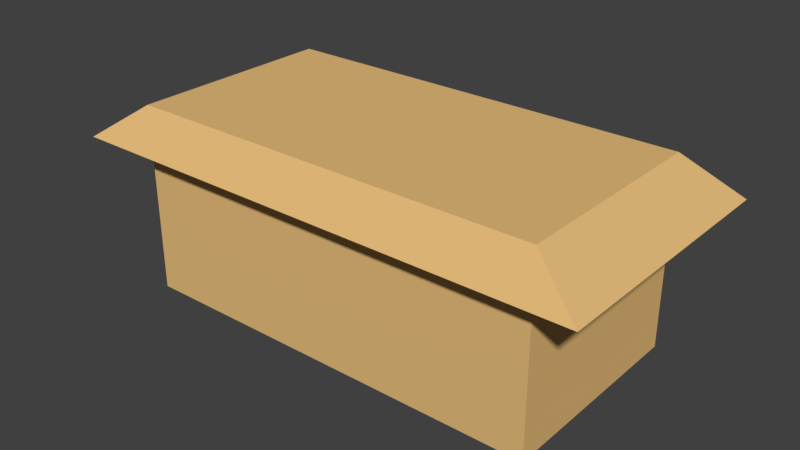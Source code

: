 # Source: big_house.blend  (saved by Blender 2.78.0; exported with 4.5.12 LTS)
import bpy
from mathutils import Matrix  # noqa: F401  (used for matrix-valued properties, if any)

bpy.ops.wm.read_factory_settings(use_empty=True)
scene = bpy.context.scene
scene.name = 'Scene'

# ---- collections
col_collection_1 = bpy.data.collections.new('Collection 1'); scene.collection.children.link(col_collection_1)

# ---- materials (node trees are filled in below, after node groups)
mat_material_000 = bpy.data.materials.new('Material.000')
mat_material_000.alpha_threshold = 0.0
mat_material_000.use_transparent_shadow = False
mat_material_000.diffuse_color = (0.8, 0.5121, 0.199, 1.0)
mat_material_000.specular_color = (0.1034, 0.6137, 1.0)
mat_material_000.roughness = 0.5
mat_material_000.line_color = (0.0, 0.0, 0.0, 1.0)
mat_material_001 = bpy.data.materials.new('Material.001')
mat_material_001.alpha_threshold = 0.0
mat_material_001.use_transparent_shadow = False
mat_material_001.diffuse_color = (0.8, 0.5121, 0.199, 1.0)
mat_material_001.specular_color = (0.1034, 0.6137, 1.0)
mat_material_001.roughness = 0.5
mat_material_001.line_color = (0.0, 0.0, 0.0, 1.0)

# ---- material node trees

# ---- world
world_world = bpy.data.worlds.new('World'); scene.world = world_world
world_world.color = (0.05088, 0.05088, 0.05088)
world_world.use_sun_shadow = False
world_world.sun_shadow_jitter_overblur = 0.0
world_world.cycles.sampling_method = 'MANUAL'

# ---- meshes
me_cube_001 = bpy.data.meshes.new('Cube.001')
me_cube_001.from_pydata([(1.25, 1.25, -1.0), (1.25, -1.25, -1.0), (-1.25, -1.25, -1.0), (-1.25, 1.25, -1.0), (1.0, 1.0, 0.5), (1.0, -1.0, 0.5), (-1.0, -1.0, 0.5), (-1.0, 1.0, 0.5), (1.0, 1.0, 0.5), (1.0, -1.0, 0.5), (-1.0, -1.0, 0.5), (-1.0, 1.0, 0.5)], [], [(0, 1, 2, 3), (7, 6, 10, 11), (0, 4, 5, 1), (1, 5, 6, 2), (2, 6, 7, 3), (4, 0, 3, 7), (10, 9, 8, 11), (4, 7, 11, 8), (6, 5, 9, 10), (5, 4, 8, 9)])
me_cube_001.materials.append(mat_material_000)
me_cube_001.use_remesh_preserve_volume = False
me_cube_001.use_remesh_preserve_attributes = False
me_cube_001.use_mirror_vertex_groups = False
me_cube_001.update()
me_cube = bpy.data.meshes.new('Cube')
me_cube.from_pydata([(1.0, 1.0, -1.0), (1.0, -1.0, -1.0), (-1.0, -1.0, -1.0), (-1.0, 1.0, -1.0), (1.0, 1.0, 0.5), (1.0, -1.0, 0.5), (-1.0, -1.0, 0.5), (-1.0, 1.0, 0.5), (1.0, 1.0, 0.5), (1.0, -1.0, 0.5), (-1.0, -1.0, 0.5), (-1.0, 1.0, 0.5)], [], [(0, 1, 2, 3), (7, 6, 10, 11), (0, 4, 5, 1), (1, 5, 6, 2), (2, 6, 7, 3), (4, 0, 3, 7), (10, 9, 8, 11), (4, 7, 11, 8), (6, 5, 9, 10), (5, 4, 8, 9)])
me_cube.materials.append(mat_material_001)
me_cube.use_remesh_preserve_volume = False
me_cube.use_remesh_preserve_attributes = False
me_cube.use_mirror_vertex_groups = False
me_cube.update()

# ---- objects
ob_cube_001 = bpy.data.objects.new('Cube.001', me_cube_001)
ob_cube = bpy.data.objects.new('Cube', me_cube)

# ---- transforms, parenting, visibility, modifiers, constraints
ob_cube_001.location = (0.0, 0.0, 1.689)
ob_cube_001.scale = (2.0, 1.0, 0.2333)
ob_cube_001.lock_rotations_4d = False
ob_cube_001.empty_display_type = 'ARROWS'
ob_cube_001.lineart.crease_threshold = 0.0
ob_cube.location = (0.0, 0.0, 1.0)
ob_cube.scale = (2.0, 1.0, 1.0)
ob_cube.lock_rotations_4d = False
ob_cube.empty_display_type = 'ARROWS'
ob_cube.lineart.crease_threshold = 0.0

# ---- collection membership
col_collection_1.objects.link(ob_cube_001)
col_collection_1.objects.link(ob_cube)

# ---- scene / render settings (as saved in the file)
scene.frame_start = 1; scene.frame_end = 250; scene.frame_set(1)
scene.render.engine = 'BLENDER_EEVEE_NEXT'
scene.render.resolution_percentage = 50
scene.render.dither_intensity = 0.0
scene.cycles.use_denoising = False
scene.cycles.samples = 128
scene.cycles.sampling_pattern = 'TABULATED_SOBOL'
scene.cycles.light_sampling_threshold = 0.0
scene.cycles.use_adaptive_sampling = False
scene.cycles.use_light_tree = False
scene.cycles.blur_glossy = 0.0
scene.cycles.sample_clamp_indirect = 0.0
scene.view_settings.view_transform = 'Standard'
bpy.context.view_layer.update()

# ---- added for rendering (the .blend has no active camera and no usable light): camera, sun
cam_auto = bpy.data.cameras.new('AutoCamera')
cam_auto.lens = 50.0
cam_auto.sensor_width = 36.0
cam_auto.clip_end = 1000.0
ob_auto_camera = bpy.data.objects.new('AutoCamera', cam_auto)
scene.collection.objects.link(ob_auto_camera)
ob_auto_camera.location = (5.43541, -6.52249, 5.25138)
ob_auto_camera.rotation_euler = (1.09748, -7.21219e-08, 0.694738)
scene.camera = ob_auto_camera
light_auto_sun = bpy.data.lights.new('AutoSun', 'SUN')
light_auto_sun.energy = 3.0
light_auto_sun.angle = 0.0523599
ob_auto_sun = bpy.data.objects.new('AutoSun', light_auto_sun)
scene.collection.objects.link(ob_auto_sun)
ob_auto_sun.rotation_euler = (0.872665, 0.174533, 0.523599)
bpy.context.view_layer.update()
